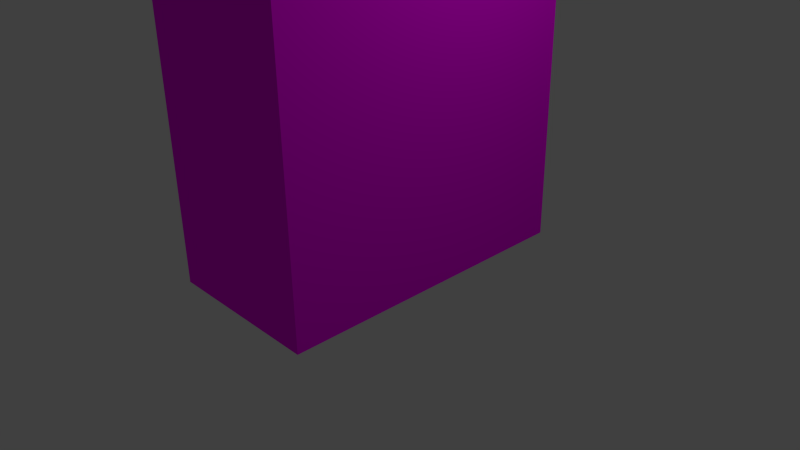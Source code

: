 # Source: wolkenkratzer5.blend  (saved by Blender 2.72.0; exported with 4.5.12 LTS)
import bpy
from mathutils import Matrix  # noqa: F401  (used for matrix-valued properties, if any)

bpy.ops.wm.read_factory_settings(use_empty=True)
scene = bpy.context.scene
scene.name = 'Scene'

# ---- collections
col_collection_1 = bpy.data.collections.new('Collection 1'); scene.collection.children.link(col_collection_1)

# ---- images (referenced by path relative to the original .blend; pixels are not part of the script)
import os
ASSET_DIR = os.environ.get("B2B_ASSET_DIR", "")  # directory of the original .blend (textures are referenced by path, not embedded)
HERE = os.path.dirname(os.path.abspath(__file__))  # packed textures are extracted next to this script under _unpacked/

def load_image(name, relpath, width, height, colorspace="sRGB"):
    """Load a texture the original file referenced (path relative to the .blend, or extracted next to this script)."""
    p = next((c for c in (os.path.join(HERE, relpath), os.path.join(ASSET_DIR, relpath)) if relpath and os.path.exists(c)), "")
    if p:
        img = bpy.data.images.load(p, check_existing=True)
        img.name = name
    else:  # same state as the original file: an image datablock whose file is absent (Cycles renders it pink)
        img = bpy.data.images.new(name, width, height)
        img.source = "FILE"
        img.filepath = "//" + (relpath or name)
    img.colorspace_settings.name = colorspace
    return img
img_highriseglass0004_1_s_jpg = load_image('HighRiseGlass0004_1_S.jpg', 'textures/HighRiseGlass0004_1_S.jpg', 1024, 1024, 'sRGB')
img_concretebare0340_1_s_jpg = load_image('ConcreteBare0340_1_S.jpg', 'textures/ConcreteBare0340_1_S.jpg', 1024, 1024, 'sRGB')

# ---- materials (node trees are filled in below, after node groups)
mat_material_004 = bpy.data.materials.new('Material.004')
mat_material_004.alpha_threshold = 0.0
mat_material_004.specular_color = (1.0, 0.9404, 0.9404)
mat_material_004.roughness = 0.5
mat_material = bpy.data.materials.new('Material')
mat_material.alpha_threshold = 0.0
mat_material.preview_render_type = 'FLAT'
mat_material.roughness = 0.5
mat_material_001 = bpy.data.materials.new('Material.001')
mat_material_001.alpha_threshold = 0.0
mat_material_001.roughness = 0.5
mat_material_002 = bpy.data.materials.new('Material.002')
mat_material_002.alpha_threshold = 0.0
mat_material_002.roughness = 0.5
mat_material_003 = bpy.data.materials.new('Material.003')
mat_material_003.alpha_threshold = 0.0
mat_material_003.roughness = 0.5

# ---- material node trees
mat_material_001.use_nodes = True; mat_material_001.node_tree.nodes.clear()
_N = mat_material_001.node_tree.nodes; _L = mat_material_001.node_tree.links
n0 = _N.new('ShaderNodeOutputMaterial'); n0.name = 'Material Output'; n0.location = (300, 300)
n1 = _N.new('ShaderNodeBsdfDiffuse'); n1.name = 'Diffuse BSDF'; n1.location = (10, 300)
n2 = _N.new('ShaderNodeTexImage'); n2.name = 'Image Texture'; n2.location = (-180, 300)
n2.width = 140
n2.image = img_highriseglass0004_1_s_jpg
_L.new(n1.outputs[0], n0.inputs[0])
_L.new(n2.outputs[0], n1.inputs[0])
n0.is_active_output = True
mat_material_002.use_nodes = True; mat_material_002.node_tree.nodes.clear()
_N = mat_material_002.node_tree.nodes; _L = mat_material_002.node_tree.links
n0 = _N.new('ShaderNodeOutputMaterial'); n0.name = 'Material Output'; n0.location = (300, 300)
n1 = _N.new('ShaderNodeBsdfDiffuse'); n1.name = 'Diffuse BSDF'; n1.location = (10, 300)
n2 = _N.new('ShaderNodeTexImage'); n2.name = 'Image Texture'; n2.location = (-180, 300)
n2.width = 140
n2.image = img_concretebare0340_1_s_jpg
_L.new(n1.outputs[0], n0.inputs[0])
_L.new(n2.outputs[0], n1.inputs[0])
n0.is_active_output = True
mat_material_003.use_nodes = True; mat_material_003.node_tree.nodes.clear()
_N = mat_material_003.node_tree.nodes; _L = mat_material_003.node_tree.links
n0 = _N.new('ShaderNodeOutputMaterial'); n0.name = 'Material Output'; n0.location = (300, 300)
n1 = _N.new('ShaderNodeBsdfDiffuse'); n1.name = 'Diffuse BSDF'; n1.location = (10, 300)
n1.inputs[0].default_value = (0.1734, 0.05352, 0.03256, 1.0)
_L.new(n1.outputs[0], n0.inputs[0])
n0.is_active_output = True

# ---- world
world_world = bpy.data.worlds.new('World'); scene.world = world_world
world_world.color = (0.05088, 0.05088, 0.05088)
world_world.use_sun_shadow = False
world_world.sun_shadow_jitter_overblur = 0.0
world_world.cycles.sampling_method = 'MANUAL'
world_world.cycles.sample_map_resolution = 256

# ---- cameras
cam_camera = bpy.data.cameras.new('Camera')
cam_camera.clip_end = 100.0
cam_camera.lens = 35.0
cam_camera.sensor_width = 32.0
cam_camera.sensor_height = 18.0
cam_camera.ortho_scale = 7.314
cam_camera.dof.focus_distance = 0.0

# ---- lights
light_lamp = bpy.data.lights.new('Lamp', 'POINT')
light_lamp.transmission_factor = 0.0
light_lamp.cutoff_distance = 30.0
light_lamp.energy = 100.0
light_lamp.shadow_buffer_clip_start = 1.001
light_lamp.shadow_soft_size = 0.1
light_lamp.shadow_maximum_resolution = 0.006
light_lamp.use_absolute_resolution = True
light_lamp.cycles.use_multiple_importance_sampling = False

# ---- meshes
me_cube = bpy.data.meshes.new('Cube')
me_cube.from_pydata([(1.0, -1.0, -1.029), (-1.0, -1.0, -1.029), (-1.0, 1.0, -1.029), (1.0, 1.0, 0.9714), (1.0, -1.0, 0.9714), (-1.0, -1.0, 0.9714), (-1.0, 1.0, 0.9714), (-1.0, 1.0, 0.9714), (1.0, -1.0, 0.9714), (1.0, 1.0, 0.9714), (-1.0, 1.0, -1.029), (1.0, -1.0, -1.029), (1.0, 1.0, -1.029), (1.0, 1.0, 1.008), (1.0, -1.0, 1.008), (-1.0, -1.0, 1.008), (-1.0, 1.0, 1.008), (0.8113, 0.8113, 1.008), (0.8113, -0.8113, 1.008), (-0.8113, -0.8113, 1.008), (-0.8113, 0.8113, 1.008), (0.8113, 0.8113, 0.9638), (0.8113, -0.8113, 0.9638), (-0.8113, -0.8113, 0.9638), (-0.8113, 0.8113, 0.9638), (0.7238, 0.7095, 0.9638), (0.7238, -0.1711, 0.9638), (-0.1568, 0.7095, 0.9638), (-0.1568, -0.1711, 0.9638), (0.7238, 0.7095, 1.094), (0.7238, -0.1711, 1.094), (-0.1568, 0.7095, 1.094), (-0.1568, -0.1711, 1.094), (0.1752, -0.188, 0.9756), (-0.06557, -0.1685, 0.9737), (0.1784, -0.1879, 1.086), (-0.06231, -0.1684, 1.084), (0.1681, -0.2124, 0.9756), (-0.07268, -0.1929, 0.9737), (0.1713, -0.2123, 1.086), (-0.06943, -0.1928, 1.084), (0.4637, -0.5818, 0.9641), (-0.04463, -0.5981, 0.9633), (0.4612, -0.3922, 0.964), (0.09097, -0.404, 0.9634), (-0.6133, -0.3407, 0.9638), (-0.6133, 0.5802, 0.9638), (-0.3547, -0.08778, 0.9638), (-0.3547, 0.5399, 0.9638)], [], [(6, 5, 15, 16), (0, 4, 5, 1), (1, 5, 6, 2), (12, 9, 8, 11), (9, 12, 10, 7), (16, 15, 19, 20), (5, 4, 14, 15), (3, 6, 16, 13), (4, 3, 13, 14), (20, 19, 23, 24), (15, 14, 18, 19), (13, 16, 20, 17), (14, 13, 17, 18), (27, 28, 32, 31), (19, 18, 22, 23), (17, 20, 24, 21), (18, 17, 21, 22), (25, 26, 22, 21), (27, 25, 21, 24), (43, 44, 42, 41), (47, 48, 46, 45), (29, 31, 32, 30), (33, 35, 39, 37), (25, 27, 31, 29), (26, 25, 29, 30), (33, 34, 28, 26), (36, 35, 30, 32), (34, 36, 32, 28), (35, 33, 26, 30), (38, 37, 39, 40), (36, 34, 38, 40), (35, 36, 40, 39), (34, 33, 37, 38), (41, 42, 23, 22), (44, 43, 26, 28), (43, 41, 22, 26), (42, 44, 28, 23), (45, 46, 24, 23), (48, 47, 28, 27), (46, 48, 27, 24), (47, 45, 23, 28)])
me_cube.polygons.foreach_set('material_index', [4, 3, 3, 3, 3, 4, 4, 4, 4, 4, 4, 4, 4, 4, 4, 4, 4, 4, 4, 4, 4, 4, 5, 4, 4, 4, 4, 4, 4, 5, 5, 5, 4, 4, 4, 4, 4, 4, 4, 4, 4])
_uv = me_cube.uv_layers.new(name='UVMap')
_uv.uv.foreach_set('vector', [0.3732, 0.008102, 0.043, 0.006807, 0.03597, 0.0002572, 0.3804, 0.0002641, 0.7565, 0.5472, 0.7565, 1.594, -0.2967, 1.594, -0.2967, 0.5472, -0.258, 1.553, -0.258, 0.5052, 0.7969, 0.5052, 0.7969, 1.553, 0.771, 0.5465, 0.771, 1.596, -0.2787, 1.596, -0.2787, 0.5465, -0.3498, 1.596, -0.3498, 0.5461, 0.703, 0.5461, 0.703, 1.596, 0.0002572, 0.6694, 0.0002575, 0.3396, 0.03138, 0.3707, 0.03138, 0.6383, 0.043, 0.006807, 0.007501, 0.3312, 0.0002572, 0.3391, 0.03597, 0.0002572, 0.3377, 0.3325, 0.3732, 0.008102, 0.3804, 0.0002641, 0.3447, 0.3391, 0.007501, 0.3312, 0.3377, 0.3325, 0.3447, 0.3391, 0.0002572, 0.3391, 0.9655, 0.6794, 0.6989, 0.6779, 0.6904, 0.6699, 0.9743, 0.6699, 0.0002575, 0.3396, 0.3301, 0.3396, 0.299, 0.3707, 0.03138, 0.3707, 0.3301, 0.6694, 0.0002572, 0.6694, 0.03138, 0.6383, 0.299, 0.6383, 0.3301, 0.3396, 0.3301, 0.6694, 0.299, 0.6383, 0.299, 0.3707, 0.01383, 1.271, 0.01383, 0.8896, 0.01383, 0.8896, 0.01383, 1.271, 0.6989, 0.6779, 0.6031, 0.9633, 0.5943, 0.9728, 0.6904, 0.6699, 0.8697, 0.9649, 0.9655, 0.6794, 0.9743, 0.6699, 0.8782, 0.9728, 0.6031, 0.9633, 0.8697, 0.9649, 0.8782, 0.9728, 0.5943, 0.9728, 0.3954, 1.271, 0.3954, 0.8896, 0.5562, 0.7288, 0.5562, 1.432, 0.01383, 1.271, 0.3954, 1.271, 0.5562, 1.432, -0.1469, 1.432, 0.3536, 0.8332, 0.09664, 0.8332, 0.04871, 0.7852, 0.4015, 0.7852, -0.03479, 0.961, -0.03479, 1.233, -0.09831, 1.296, -0.09831, 0.8974, 0.3954, 1.271, 0.01383, 1.271, 0.01383, 0.8896, 0.3954, 0.8896, 0.391, 0.8896, 0.391, 0.8896, 0.391, 0.8896, 0.391, 0.8896, 0.3954, 1.271, 0.01383, 1.271, 0.01383, 1.271, 0.3954, 1.271, 0.3954, 0.8896, 0.3954, 1.271, 0.3954, 1.271, 0.3954, 0.8896, 0.391, 0.8896, 0.01819, 0.8896, 0.01383, 0.8896, 0.3954, 0.8896, 0.01819, 0.8896, 0.391, 0.8896, 0.3954, 0.8896, 0.01383, 0.8896, 0.01819, 0.8896, 0.01819, 0.8896, 0.01383, 0.8896, 0.01383, 0.8896, 0.391, 0.8896, 0.391, 0.8896, 0.3954, 0.8896, 0.3954, 0.8896, 0.01819, 0.8896, 0.391, 0.8896, 0.391, 0.8896, 0.01819, 0.8896, 0.01819, 0.8896, 0.01819, 0.8896, 0.01819, 0.8896, 0.01819, 0.8896, 0.391, 0.8896, 0.01819, 0.8896, 0.01819, 0.8896, 0.391, 0.8896, 0.01819, 0.8896, 0.391, 0.8896, 0.391, 0.8896, 0.01819, 0.8896, 0.4015, 0.7852, 0.04871, 0.7852, -0.1469, 0.7288, 0.5562, 0.7288, 0.09664, 0.8332, 0.3536, 0.8332, 0.3954, 0.8896, 0.01383, 0.8896, 0.3536, 0.8332, 0.4015, 0.7852, 0.5562, 0.7288, 0.3954, 0.8896, 0.04871, 0.7852, 0.09664, 0.8332, 0.01383, 0.8896, -0.1469, 0.7288, -0.09831, 0.8974, -0.09831, 1.296, -0.1469, 1.432, -0.1469, 0.7288, -0.03479, 1.233, -0.03479, 0.961, 0.01383, 0.8896, 0.01383, 1.271, -0.09831, 1.296, -0.03479, 1.233, 0.01383, 1.271, -0.1469, 1.432, -0.03479, 0.961, -0.09831, 0.8974, -0.1469, 0.7288, 0.01383, 0.8896])
me_cube.materials.append(mat_material_004)
me_cube.materials.append(None)
me_cube.materials.append(mat_material)
me_cube.materials.append(mat_material_001)
me_cube.materials.append(mat_material_002)
me_cube.materials.append(mat_material_003)
me_cube.use_remesh_preserve_volume = False
me_cube.use_remesh_preserve_attributes = False
me_cube.use_mirror_vertex_groups = False
me_cube.update()

# ---- objects
ob_cube = bpy.data.objects.new('Cube', me_cube)
ob_lamp = bpy.data.objects.new('Lamp', light_lamp)
ob_camera = bpy.data.objects.new('Camera', cam_camera)

# ---- transforms, parenting, visibility, modifiers, constraints
ob_cube.location = (0.0, 0.0, 4.0)
ob_cube.scale = (1.08, 2.05, 3.915)
ob_cube.lock_rotations_4d = False
ob_cube.empty_display_type = 'ARROWS'
ob_cube.lineart.crease_threshold = 0.0
ob_lamp.location = (4.076, 1.005, 5.904)
ob_lamp.rotation_euler = (0.6503, 0.05522, 1.866)
ob_lamp.lock_rotations_4d = False
ob_lamp.empty_display_type = 'ARROWS'
ob_lamp.color = (0.0, 0.0, 0.0, 0.0)
ob_lamp.lineart.crease_threshold = 0.0
ob_camera.location = (7.481, -6.508, 5.344)
ob_camera.rotation_euler = (1.109, 0.01082, 0.8149)
ob_camera.lock_rotations_4d = False
ob_camera.empty_display_type = 'ARROWS'
ob_camera.color = (0.0, 0.0, 0.0, 0.0)
ob_camera.display_type = 'WIRE'
ob_camera.lineart.crease_threshold = 0.0

# ---- collection membership
col_collection_1.objects.link(ob_cube)
col_collection_1.objects.link(ob_lamp)
col_collection_1.objects.link(ob_camera)

# ---- scene / render settings (as saved in the file)
scene.camera = ob_camera
scene.frame_start = 1; scene.frame_end = 250; scene.frame_set(206)
scene.render.engine = 'CYCLES'
scene.render.resolution_percentage = 50
scene.render.dither_intensity = 0.0
scene.cycles.use_denoising = False
scene.cycles.samples = 10
scene.cycles.sampling_pattern = 'TABULATED_SOBOL'
scene.cycles.light_sampling_threshold = 0.0
scene.cycles.use_adaptive_sampling = False
scene.cycles.use_light_tree = False
scene.cycles.blur_glossy = 0.0
scene.cycles.pixel_filter_type = 'GAUSSIAN'
scene.cycles.sample_clamp_indirect = 0.0
scene.view_settings.view_transform = 'Standard'
bpy.context.view_layer.update()

